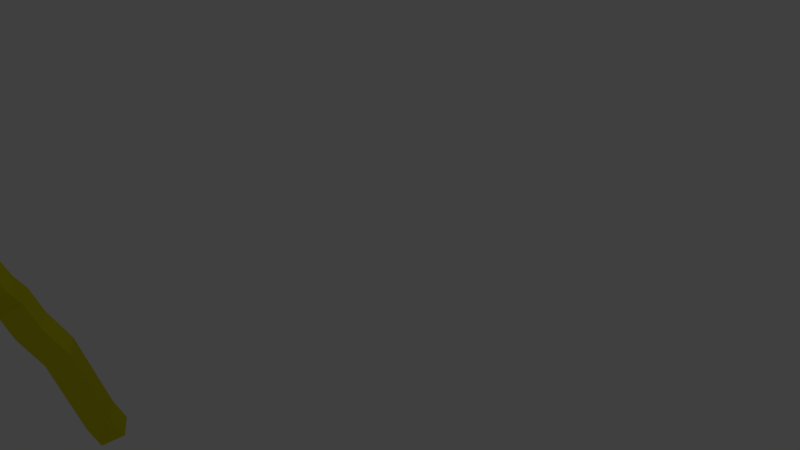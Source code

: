 # Source: Wheat.blend  (saved by Blender 2.79.0; exported with 4.5.12 LTS)
import bpy
from mathutils import Matrix  # noqa: F401  (used for matrix-valued properties, if any)

bpy.ops.wm.read_factory_settings(use_empty=True)
scene = bpy.context.scene
scene.name = 'Scene'

# ---- collections
col_collection_1 = bpy.data.collections.new('Collection 1'); scene.collection.children.link(col_collection_1)

# ---- materials (node trees are filled in below, after node groups)
mat_material_099 = bpy.data.materials.new('Material.099')
mat_material_099.alpha_threshold = 0.0
mat_material_099.use_transparent_shadow = False
mat_material_099.diffuse_color = (0.8, 0.7589, 0.00972, 1.0)
mat_material_099.specular_color = (0.04857, 1.0, 0.0)
mat_material_099.roughness = 0.5

# ---- material node trees
mat_material_099.use_nodes = True; mat_material_099.node_tree.nodes.clear()
_N = mat_material_099.node_tree.nodes; _L = mat_material_099.node_tree.links
n0 = _N.new('ShaderNodeOutputMaterial'); n0.name = 'Material Output'; n0.location = (300, 300)
n1 = _N.new('ShaderNodeBsdfAnisotropic'); n1.name = 'Glossy BSDF'; n1.location = (10, 300)
n1.distribution = 'GGX'
n1.inputs[0].default_value = (0.8, 0.7589, 0.00972, 1.0)
n1.inputs[1].default_value = 0.4472
_L.new(n1.outputs[0], n0.inputs[0])
n0.is_active_output = True

# ---- world
world_world = bpy.data.worlds.new('World'); scene.world = world_world
world_world.color = (0.05088, 0.05088, 0.05088)
world_world.use_sun_shadow = False
world_world.sun_shadow_jitter_overblur = 0.0
world_world.cycles.sampling_method = 'MANUAL'

# ---- cameras
cam_camera = bpy.data.cameras.new('Camera')
cam_camera.clip_end = 100.0
cam_camera.lens = 35.0
cam_camera.sensor_width = 32.0
cam_camera.sensor_height = 18.0
cam_camera.ortho_scale = 7.314
cam_camera.dof.focus_distance = 0.0
cam_camera.dof.aperture_fstop = 128.0

# ---- lights
light_lamp = bpy.data.lights.new('Lamp', 'POINT')
light_lamp.transmission_factor = 0.0
light_lamp.cutoff_distance = 30.0
light_lamp.energy = 100.0
light_lamp.shadow_buffer_clip_start = 1.001
light_lamp.shadow_soft_size = 0.1
light_lamp.shadow_maximum_resolution = 0.006
light_lamp.use_absolute_resolution = True

# ---- meshes
me_cube_092 = bpy.data.meshes.new('Cube.092')
me_cube_092.from_pydata([(0.03035, 0.008532, -0.4106), (0.09808, -0.05793, -0.1747), (-0.2108, 0.0343, -0.3341), (-0.1431, -0.03216, -0.09817), (0.07425, 0.2527, -0.3545), (0.142, 0.1862, -0.1185), (-0.1669, 0.2784, -0.278), (-0.09921, 0.212, -0.042), (0.323, -0.1733, 0.6252), (0.08182, -0.1476, 0.7017), (0.1257, 0.09656, 0.7579), (0.3669, 0.07079, 0.6814), (0.4239, -0.3088, 0.9645), (0.1827, -0.283, 1.041), (0.2266, -0.03891, 1.097), (0.4678, -0.06468, 1.021), (0.4505, -0.3786, 1.219), (0.2093, -0.3529, 1.296), (0.2532, -0.1087, 1.352), (0.4944, -0.1345, 1.275), (0.5711, -0.439, 1.392), (0.3299, -0.4133, 1.468), (0.3738, -0.1691, 1.524), (0.615, -0.1949, 1.448), (0.5966, -0.4503, 1.646), (0.4604, -0.4427, 1.72), (0.4871, -0.294, 1.754), (0.6233, -0.3016, 1.68), (0.6317, -0.5005, 1.612), (0.4081, -0.488, 1.732), (0.452, -0.2439, 1.788), (0.6756, -0.2564, 1.668), (0.7384, -0.5709, 1.801), (0.502, -0.5577, 1.929), (0.5484, -0.2996, 1.988), (0.7848, -0.3128, 1.861), (0.7856, -0.6384, 1.755), (0.4316, -0.6187, 1.946), (0.5011, -0.2321, 2.035), (0.8552, -0.2519, 1.844), (0.8296, -0.6383, 1.938), (0.5601, -0.6233, 2.083), (0.613, -0.329, 2.151), (0.8825, -0.3441, 2.006), (0.8718, -0.6986, 1.896), (0.4973, -0.6777, 2.098), (0.5708, -0.2688, 2.192), (0.9453, -0.2897, 1.99), (0.9545, -0.7309, 2.123), (0.6386, -0.7133, 2.294), (0.7006, -0.3685, 2.373), (1.016, -0.3861, 2.203), (0.9973, -0.7921, 2.081), (0.5749, -0.7685, 2.309), (0.6578, -0.3073, 2.415), (1.08, -0.3309, 2.187), (1.085, -0.8505, 2.235), (0.6501, -0.8263, 2.469), (0.7355, -0.3516, 2.579), (1.17, -0.3758, 2.344)], [], [(0, 1, 3, 2), (2, 3, 7, 6), (6, 7, 5, 4), (4, 5, 1, 0), (2, 6, 4, 0), (5, 7, 10, 11), (8, 11, 15, 12), (3, 1, 8, 9), (1, 5, 11, 8), (7, 3, 9, 10), (15, 14, 18, 19), (10, 9, 13, 14), (11, 10, 14, 15), (9, 8, 12, 13), (19, 18, 22, 23), (13, 12, 16, 17), (12, 15, 19, 16), (14, 13, 17, 18), (20, 23, 31, 28), (17, 16, 20, 21), (16, 19, 23, 20), (18, 17, 21, 22), (26, 25, 37, 38), (22, 21, 29, 30), (23, 22, 30, 31), (21, 20, 28, 29), (24, 25, 29, 28), (25, 26, 30, 29), (26, 27, 31, 30), (27, 24, 28, 31), (32, 35, 47, 44), (27, 26, 38, 39), (25, 24, 36, 37), (24, 27, 39, 36), (32, 33, 37, 36), (33, 34, 38, 37), (34, 35, 39, 38), (35, 32, 36, 39), (43, 42, 54, 55), (34, 33, 45, 46), (35, 34, 46, 47), (33, 32, 44, 45), (40, 41, 45, 44), (41, 42, 46, 45), (42, 43, 47, 46), (43, 40, 44, 47), (48, 51, 59, 56), (41, 40, 52, 53), (40, 43, 55, 52), (42, 41, 53, 54), (48, 49, 53, 52), (49, 50, 54, 53), (50, 51, 55, 54), (51, 48, 52, 55), (58, 57, 56, 59), (50, 49, 57, 58), (51, 50, 58, 59), (49, 48, 56, 57)])
me_cube_092.materials.append(mat_material_099)
me_cube_092.use_remesh_preserve_volume = False
me_cube_092.use_remesh_preserve_attributes = False
me_cube_092.use_mirror_vertex_groups = False
me_cube_092.update()

# ---- objects
ob_lamp = bpy.data.objects.new('Lamp', light_lamp)
ob_camera = bpy.data.objects.new('Camera', cam_camera)
ob_wheat_087 = bpy.data.objects.new('wheat.087', me_cube_092)

# ---- transforms, parenting, visibility, modifiers, constraints
ob_lamp.location = (4.076, 1.005, 5.904)
ob_lamp.rotation_euler = (0.6503, 0.05522, 1.866)
ob_lamp.lock_rotations_4d = False
ob_lamp.empty_display_type = 'ARROWS'
ob_lamp.color = (0.0, 0.0, 0.0, 0.0)
ob_lamp.lineart.crease_threshold = 0.0
ob_camera.location = (7.481, -6.508, 5.344)
ob_camera.rotation_euler = (1.109, 0.0, 0.8149)
ob_camera.lock_rotations_4d = False
ob_camera.empty_display_type = 'ARROWS'
ob_camera.color = (0.0, 0.0, 0.0, 0.0)
ob_camera.display_type = 'WIRE'
ob_camera.lineart.crease_threshold = 0.0
ob_wheat_087.location = (1.106, -4.264, 0.4767)
ob_wheat_087.rotation_euler = (25.07, -0.5146, 1.551e+04)
ob_wheat_087.scale = (0.9112, 0.9112, 0.9112)
ob_wheat_087.delta_rotation_euler = (-0.2306, -0.2567, -3.497)
ob_wheat_087.lineart.crease_threshold = 0.0

# ---- collection membership
col_collection_1.objects.link(ob_lamp)
col_collection_1.objects.link(ob_camera)
col_collection_1.objects.link(ob_wheat_087)

# ---- scene / render settings (as saved in the file)
scene.camera = ob_camera
scene.frame_start = 1; scene.frame_end = 250; scene.frame_set(1)
scene.render.engine = 'BLENDER_EEVEE_NEXT'
scene.render.resolution_percentage = 50
scene.render.dither_intensity = 0.0
scene.cycles.use_denoising = False
scene.cycles.samples = 128
scene.cycles.sampling_pattern = 'TABULATED_SOBOL'
scene.cycles.use_adaptive_sampling = False
scene.cycles.use_light_tree = False
scene.cycles.blur_glossy = 0.0
scene.cycles.sample_clamp_indirect = 0.0
scene.view_settings.view_transform = 'Standard'
bpy.context.view_layer.update()
